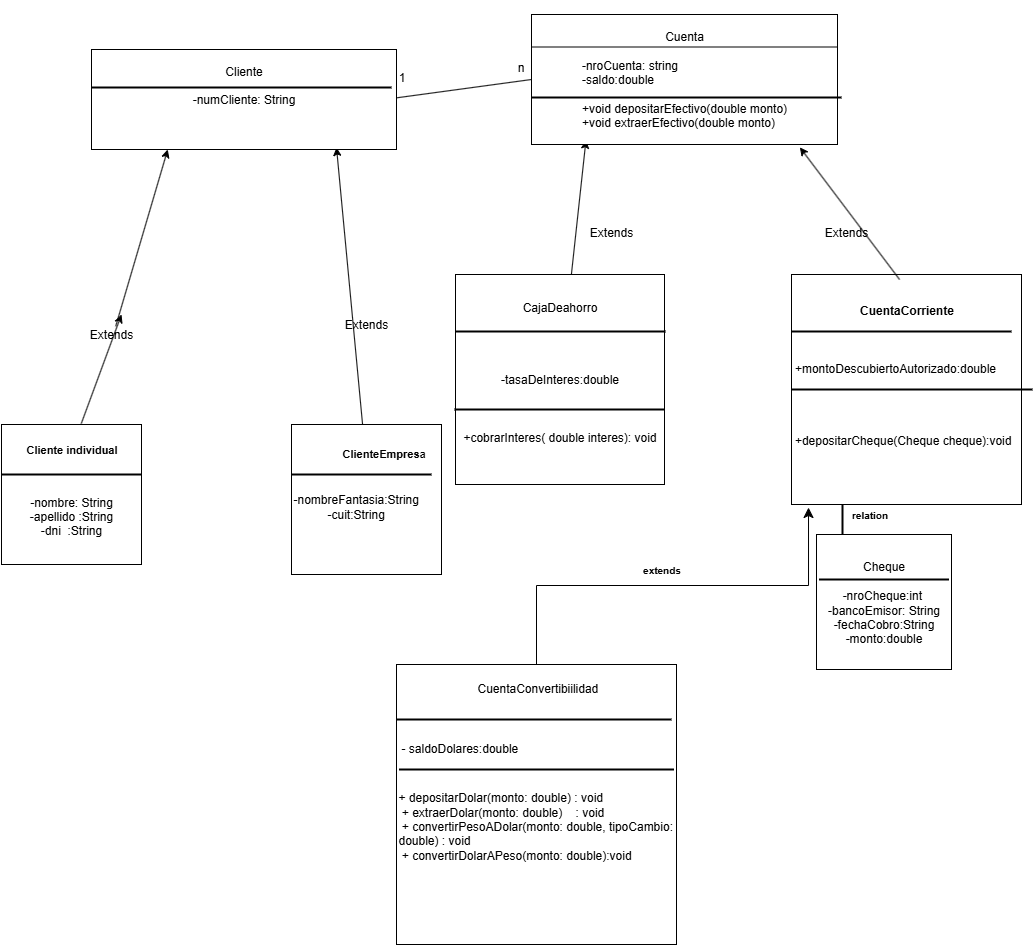

The diagram above was exported from draw.io. Its source (the exported page's mxGraphModel, read from the mxfile embedded in the PNG):
<mxGraphModel dx="1699" dy="1608" grid="1" gridSize="10" guides="1" tooltips="1" connect="1" arrows="1" fold="1" page="1" pageScale="1" pageWidth="827" pageHeight="1169" math="0" shadow="0">
  <root>
    <mxCell id="0" />
    <mxCell id="1" parent="0" />
    <mxCell id="TCPsG3MJ8wYus_K9e4vF-7" style="rounded=0;orthogonalLoop=1;jettySize=auto;html=1;entryX=0.178;entryY=0.967;entryDx=0;entryDy=0;entryPerimeter=0;" parent="1" source="vupxANce1i_5ZMxYoC4B-4" target="TCPsG3MJ8wYus_K9e4vF-1" edge="1">
      <mxGeometry relative="1" as="geometry">
        <mxPoint x="446.336" y="100.00000000000007" as="targetPoint" />
        <mxPoint x="420" y="188.82999999999998" as="sourcePoint" />
        <Array as="points" />
      </mxGeometry>
    </mxCell>
    <mxCell id="TCPsG3MJ8wYus_K9e4vF-1" value="&lt;div&gt;&lt;br&gt;&lt;/div&gt;&lt;div&gt;&lt;br&gt;&lt;/div&gt;Cuenta&lt;div&gt;&lt;div&gt;&lt;br&gt;&lt;/div&gt;&lt;div style=&quot;text-align: left;&quot;&gt;-nroCuenta: string&lt;/div&gt;&lt;div style=&quot;text-align: left;&quot;&gt;&lt;span style=&quot;background-color: transparent; color: light-dark(rgb(0, 0, 0), rgb(255, 255, 255));&quot;&gt;-saldo:double&lt;/span&gt;&lt;/div&gt;&lt;div style=&quot;text-align: left;&quot;&gt;&lt;span style=&quot;background-color: transparent; color: light-dark(rgb(0, 0, 0), rgb(255, 255, 255));&quot;&gt;&lt;br&gt;&lt;/span&gt;&lt;/div&gt;&lt;div style=&quot;text-align: left;&quot;&gt;+void depositarEfectivo(double monto)&lt;/div&gt;&lt;div style=&quot;text-align: left;&quot;&gt;+void extraerEfectivo(double monto)&amp;nbsp;&lt;/div&gt;&lt;div&gt;&lt;br&gt;&lt;/div&gt;&lt;div&gt;&lt;br&gt;&lt;/div&gt;&lt;/div&gt;" style="rounded=0;whiteSpace=wrap;html=1;" parent="1" vertex="1">
      <mxGeometry x="430" y="-1080" width="306" height="130" as="geometry" />
    </mxCell>
    <mxCell id="TCPsG3MJ8wYus_K9e4vF-5" value="&lt;div&gt;&lt;span style=&quot;background-color: transparent; color: light-dark(rgb(0, 0, 0), rgb(255, 255, 255));&quot;&gt;&lt;br&gt;&lt;/span&gt;&lt;/div&gt;&lt;span style=&quot;background-color: transparent; color: light-dark(rgb(0, 0, 0), rgb(255, 255, 255));&quot;&gt;&lt;div&gt;&lt;span style=&quot;background-color: transparent; color: light-dark(rgb(0, 0, 0), rgb(255, 255, 255));&quot;&gt;&lt;br&gt;&lt;/span&gt;&lt;/div&gt;&lt;div&gt;&lt;span style=&quot;background-color: transparent; color: light-dark(rgb(0, 0, 0), rgb(255, 255, 255));&quot;&gt;&lt;br&gt;&lt;/span&gt;&lt;/div&gt;-nombre: String&lt;/span&gt;&lt;br&gt;&lt;span style=&quot;background-color: transparent; color: light-dark(rgb(0, 0, 0), rgb(255, 255, 255));&quot;&gt;-apellido :String&lt;/span&gt;&lt;br&gt;&lt;span style=&quot;background-color: transparent; color: light-dark(rgb(0, 0, 0), rgb(255, 255, 255));&quot;&gt;-dni&amp;nbsp; :String&lt;/span&gt;" style="whiteSpace=wrap;html=1;aspect=fixed;align=center;" parent="1" vertex="1">
      <mxGeometry x="-100" y="-670" width="140" height="140" as="geometry" />
    </mxCell>
    <mxCell id="TCPsG3MJ8wYus_K9e4vF-6" value="&lt;blockquote style=&quot;margin: 0 0 0 40px; border: none; padding: 0px;&quot;&gt;&lt;div style=&quot;text-align: justify;&quot;&gt;&lt;br&gt;&lt;/div&gt;&lt;/blockquote&gt;&lt;div&gt;&lt;div style=&quot;text-align: justify;&quot;&gt;&lt;br&gt;&lt;/div&gt;&lt;div style=&quot;text-align: center;&quot;&gt;-nombreFantasia:S&lt;span style=&quot;background-color: transparent; color: light-dark(rgb(0, 0, 0), rgb(255, 255, 255));&quot;&gt;tring&lt;/span&gt;&lt;/div&gt;&lt;div style=&quot;text-align: center;&quot;&gt;-cuit:S&lt;span style=&quot;background-color: transparent; color: light-dark(rgb(0, 0, 0), rgb(255, 255, 255));&quot;&gt;tring&lt;/span&gt;&lt;/div&gt;&lt;div&gt;&lt;br&gt;&lt;/div&gt;&lt;/div&gt;" style="whiteSpace=wrap;html=1;aspect=fixed;align=left;" parent="1" vertex="1">
      <mxGeometry x="190" y="-670" width="150" height="150" as="geometry" />
    </mxCell>
    <mxCell id="TCPsG3MJ8wYus_K9e4vF-11" value="Cheque&lt;div&gt;&lt;br&gt;&lt;div&gt;-nroCheque:int&amp;nbsp;&lt;/div&gt;&lt;div&gt;-bancoEmisor: String&lt;/div&gt;&lt;div&gt;-fechaCobro:String&lt;/div&gt;&lt;/div&gt;&lt;div&gt;-monto:double&lt;/div&gt;" style="whiteSpace=wrap;html=1;aspect=fixed;" parent="1" vertex="1">
      <mxGeometry x="715" y="-560" width="135" height="135" as="geometry" />
    </mxCell>
    <mxCell id="vupxANce1i_5ZMxYoC4B-4" value="&lt;div style=&quot;&quot;&gt;&lt;span style=&quot;background-color: transparent; color: light-dark(rgb(0, 0, 0), rgb(255, 255, 255));&quot;&gt;CajaDeahorro&lt;/span&gt;&lt;/div&gt;&lt;div&gt;&lt;br&gt;&lt;/div&gt;&lt;div&gt;&lt;br&gt;&lt;/div&gt;&lt;div&gt;&lt;br&gt;&lt;/div&gt;&lt;div&gt;&lt;div&gt;&lt;span style=&quot;background-color: transparent; color: light-dark(rgb(0, 0, 0), rgb(255, 255, 255));&quot;&gt;&lt;br&gt;&lt;/span&gt;&lt;/div&gt;&lt;div&gt;&lt;span style=&quot;background-color: transparent; color: light-dark(rgb(0, 0, 0), rgb(255, 255, 255));&quot;&gt;-tasaDeInteres:double&lt;/span&gt;&lt;/div&gt;&lt;div&gt;&lt;span style=&quot;background-color: transparent; color: light-dark(rgb(0, 0, 0), rgb(255, 255, 255));&quot;&gt;&lt;br&gt;&lt;/span&gt;&lt;/div&gt;&lt;div&gt;&lt;span style=&quot;background-color: transparent; color: light-dark(rgb(0, 0, 0), rgb(255, 255, 255));&quot;&gt;&lt;br&gt;&lt;/span&gt;&lt;/div&gt;&lt;div&gt;&lt;span style=&quot;background-color: transparent; color: light-dark(rgb(0, 0, 0), rgb(255, 255, 255));&quot;&gt;&lt;br&gt;&lt;/span&gt;&lt;/div&gt;&lt;div&gt;&lt;span style=&quot;background-color: transparent; color: light-dark(rgb(0, 0, 0), rgb(255, 255, 255));&quot;&gt;+cobrarInteres( double interes): void&lt;/span&gt;&lt;/div&gt;&lt;div&gt;&lt;div&gt;&lt;br&gt;&lt;/div&gt;&lt;/div&gt;&lt;/div&gt;" style="rounded=0;whiteSpace=wrap;html=1;" parent="1" vertex="1">
      <mxGeometry x="354" y="-820" width="209" height="210" as="geometry" />
    </mxCell>
    <mxCell id="vupxANce1i_5ZMxYoC4B-9" value="&lt;div&gt;&lt;br&gt;&lt;/div&gt;&lt;div&gt;&lt;br&gt;&lt;/div&gt;&lt;div&gt;&lt;div style=&quot;&quot;&gt;&lt;br&gt;&lt;/div&gt;&lt;div style=&quot;text-align: left;&quot;&gt;&lt;br&gt;&lt;/div&gt;&lt;div style=&quot;text-align: left;&quot;&gt;&lt;span style=&quot;background-color: transparent; color: light-dark(rgb(0, 0, 0), rgb(255, 255, 255));&quot;&gt;+montoDescubiertoAutorizado:&lt;/span&gt;&lt;span style=&quot;background-color: transparent; color: light-dark(rgb(0, 0, 0), rgb(255, 255, 255));&quot;&gt;double&lt;/span&gt;&lt;/div&gt;&lt;div&gt;&lt;div style=&quot;&quot;&gt;&lt;br&gt;&lt;/div&gt;&lt;div style=&quot;&quot;&gt;&lt;span style=&quot;background-color: transparent; color: light-dark(rgb(0, 0, 0), rgb(255, 255, 255));&quot;&gt;&lt;br&gt;&lt;/span&gt;&lt;/div&gt;&lt;div style=&quot;&quot;&gt;&lt;span style=&quot;background-color: transparent; color: light-dark(rgb(0, 0, 0), rgb(255, 255, 255));&quot;&gt;&lt;br&gt;&lt;/span&gt;&lt;/div&gt;&lt;div style=&quot;text-align: left;&quot;&gt;&lt;br&gt;&lt;/div&gt;&lt;div style=&quot;text-align: left;&quot;&gt;&lt;span style=&quot;background-color: transparent; color: light-dark(rgb(0, 0, 0), rgb(255, 255, 255));&quot;&gt;+depositarCheque(Cheque cheque):&lt;/span&gt;&lt;span style=&quot;background-color: transparent; color: light-dark(rgb(0, 0, 0), rgb(255, 255, 255));&quot;&gt;void&amp;nbsp;&amp;nbsp;&lt;/span&gt;&lt;/div&gt;&lt;/div&gt;&lt;div&gt;&lt;div style=&quot;text-align: left;&quot;&gt;&lt;br&gt;&lt;/div&gt;&lt;br&gt;&lt;/div&gt;&lt;/div&gt;" style="whiteSpace=wrap;html=1;aspect=fixed;" parent="1" vertex="1">
      <mxGeometry x="690" y="-820" width="230" height="230" as="geometry" />
    </mxCell>
    <mxCell id="vupxANce1i_5ZMxYoC4B-10" value="&lt;div&gt;&lt;br&gt;&lt;/div&gt;&lt;div&gt;&lt;br&gt;&lt;/div&gt;&lt;div&gt;&lt;br&gt;&lt;/div&gt;&lt;div&gt;+&lt;span style=&quot;background-color: transparent; color: light-dark(rgb(0, 0, 0), rgb(255, 255, 255));&quot;&gt;&amp;nbsp;&lt;/span&gt;&lt;span style=&quot;background-color: transparent; color: light-dark(rgb(0, 0, 0), rgb(255, 255, 255));&quot;&gt;depositarDolar(monto: double) :&amp;nbsp;&lt;/span&gt;&lt;span style=&quot;background-color: transparent; color: light-dark(rgb(0, 0, 0), rgb(255, 255, 255));&quot;&gt;void&amp;nbsp;&amp;nbsp;&lt;/span&gt;&lt;/div&gt;&lt;div&gt;&amp;nbsp;+ extraerDolar(monto: double)&amp;nbsp; &amp;nbsp; : void&amp;nbsp;&lt;/div&gt;&lt;div&gt;&amp;nbsp;+ convertirPesoADolar(monto: double, tipoCambio: double) : void&amp;nbsp;&lt;/div&gt;&lt;div&gt;&amp;nbsp;+ convertirDolarAPeso(monto: double):&lt;span style=&quot;background-color: transparent; color: light-dark(rgb(0, 0, 0), rgb(255, 255, 255));&quot;&gt;void&amp;nbsp;&amp;nbsp;&lt;/span&gt;&lt;span style=&quot;background-color: transparent; color: light-dark(rgb(0, 0, 0), rgb(255, 255, 255));&quot;&gt;&amp;nbsp; &amp;nbsp; &amp;nbsp;&lt;/span&gt;&lt;/div&gt;" style="whiteSpace=wrap;html=1;aspect=fixed;direction=south;align=left;" parent="1" vertex="1">
      <mxGeometry x="295" y="-430" width="280" height="280" as="geometry" />
    </mxCell>
    <mxCell id="jS8Fm9Ojw-rbYi_trXbT-5" value="" style="endArrow=none;html=1;rounded=0;entryX=0;entryY=0.5;entryDx=0;entryDy=0;" parent="1" target="TCPsG3MJ8wYus_K9e4vF-1" edge="1">
      <mxGeometry width="50" height="50" relative="1" as="geometry">
        <mxPoint x="286.5" y="-995.5" as="sourcePoint" />
        <mxPoint x="456.5" y="-995.5" as="targetPoint" />
      </mxGeometry>
    </mxCell>
    <mxCell id="jS8Fm9Ojw-rbYi_trXbT-21" value="1" style="text;html=1;align=center;verticalAlign=middle;resizable=0;points=[];autosize=1;strokeColor=none;fillColor=none;" parent="1" vertex="1">
      <mxGeometry x="285" y="-1032" width="30" height="30" as="geometry" />
    </mxCell>
    <mxCell id="jS8Fm9Ojw-rbYi_trXbT-22" value="n" style="text;html=1;align=center;verticalAlign=middle;resizable=0;points=[];autosize=1;strokeColor=none;fillColor=none;" parent="1" vertex="1">
      <mxGeometry x="403.5" y="-1042" width="30" height="30" as="geometry" />
    </mxCell>
    <mxCell id="jS8Fm9Ojw-rbYi_trXbT-36" value="Extends&lt;div&gt;&lt;br&gt;&lt;/div&gt;" style="text;html=1;align=center;verticalAlign=middle;whiteSpace=wrap;rounded=0;" parent="1" vertex="1">
      <mxGeometry x="715" y="-870" width="60" height="30" as="geometry" />
    </mxCell>
    <mxCell id="jS8Fm9Ojw-rbYi_trXbT-40" value="Extends&lt;div&gt;&lt;br&gt;&lt;/div&gt;" style="text;html=1;align=center;verticalAlign=middle;whiteSpace=wrap;rounded=0;" parent="1" vertex="1">
      <mxGeometry x="480" y="-870" width="60" height="30" as="geometry" />
    </mxCell>
    <mxCell id="jS8Fm9Ojw-rbYi_trXbT-44" value="" style="endArrow=none;html=1;rounded=0;entryX=1;entryY=0.25;entryDx=0;entryDy=0;exitX=0;exitY=0.25;exitDx=0;exitDy=0;" parent="1" source="TCPsG3MJ8wYus_K9e4vF-1" target="TCPsG3MJ8wYus_K9e4vF-1" edge="1">
      <mxGeometry width="50" height="50" relative="1" as="geometry">
        <mxPoint x="460" y="-1003" as="sourcePoint" />
        <mxPoint x="600" y="-1003" as="targetPoint" />
      </mxGeometry>
    </mxCell>
    <mxCell id="YOn6qsf42A2sYAjK3I6a-2" value="" style="endArrow=classic;html=1;rounded=0;exitX=0.57;exitY=-0.007;exitDx=0;exitDy=0;exitPerimeter=0;entryX=0.25;entryY=1;entryDx=0;entryDy=0;" parent="1" source="8zUixK3j8-lOySQQqKl0-25" target="8zUixK3j8-lOySQQqKl0-38" edge="1">
      <mxGeometry width="50" height="50" relative="1" as="geometry">
        <mxPoint x="150" y="230" as="sourcePoint" />
        <mxPoint x="70" y="-940" as="targetPoint" />
        <Array as="points" />
      </mxGeometry>
    </mxCell>
    <mxCell id="YOn6qsf42A2sYAjK3I6a-4" value="&lt;div&gt;&lt;br&gt;&lt;/div&gt;&lt;div&gt;&lt;br&gt;&lt;/div&gt;" style="endArrow=classic;html=1;rounded=0;entryX=0.928;entryY=0.98;entryDx=0;entryDy=0;entryPerimeter=0;" parent="1" edge="1">
      <mxGeometry width="50" height="50" relative="1" as="geometry">
        <mxPoint x="261.07570680628254" y="-670" as="sourcePoint" />
        <mxPoint x="234.99999999999997" y="-947" as="targetPoint" />
        <Array as="points" />
      </mxGeometry>
    </mxCell>
    <mxCell id="8zUixK3j8-lOySQQqKl0-1" style="rounded=0;orthogonalLoop=1;jettySize=auto;html=1;entryX=0.877;entryY=1.022;entryDx=0;entryDy=0;entryPerimeter=0;exitX=0.47;exitY=0.022;exitDx=0;exitDy=0;exitPerimeter=0;" parent="1" source="vupxANce1i_5ZMxYoC4B-9" target="TCPsG3MJ8wYus_K9e4vF-1" edge="1">
      <mxGeometry relative="1" as="geometry">
        <mxPoint x="700" y="-940" as="targetPoint" />
        <mxPoint x="690" y="-790" as="sourcePoint" />
        <Array as="points" />
      </mxGeometry>
    </mxCell>
    <mxCell id="8zUixK3j8-lOySQQqKl0-8" value="" style="line;strokeWidth=2;html=1;" parent="1" vertex="1">
      <mxGeometry x="-100" y="-625" width="140" height="10" as="geometry" />
    </mxCell>
    <mxCell id="8zUixK3j8-lOySQQqKl0-13" value="" style="line;strokeWidth=2;html=1;" parent="1" vertex="1">
      <mxGeometry x="354" y="-768" width="210" height="10" as="geometry" />
    </mxCell>
    <mxCell id="8zUixK3j8-lOySQQqKl0-14" value="" style="line;strokeWidth=2;html=1;" parent="1" vertex="1">
      <mxGeometry x="295" y="-380" width="275" height="10" as="geometry" />
    </mxCell>
    <mxCell id="8zUixK3j8-lOySQQqKl0-16" value="" style="line;strokeWidth=2;html=1;" parent="1" vertex="1">
      <mxGeometry x="690" y="-710" width="241" height="10" as="geometry" />
    </mxCell>
    <mxCell id="8zUixK3j8-lOySQQqKl0-17" value="" style="line;strokeWidth=2;html=1;" parent="1" vertex="1">
      <mxGeometry x="690" y="-768" width="220" height="10" as="geometry" />
    </mxCell>
    <mxCell id="8zUixK3j8-lOySQQqKl0-19" value="&lt;span style=&quot;font-size: 11px;&quot;&gt;Cliente individual&lt;/span&gt;&lt;div&gt;&lt;span style=&quot;font-size: 11px;&quot;&gt;&lt;br&gt;&lt;/span&gt;&lt;/div&gt;" style="text;strokeColor=none;fillColor=none;html=1;fontSize=24;fontStyle=1;verticalAlign=middle;align=center;" parent="1" vertex="1">
      <mxGeometry x="-80" y="-655" width="100" height="40" as="geometry" />
    </mxCell>
    <mxCell id="8zUixK3j8-lOySQQqKl0-24" value="Extends&lt;div&gt;&lt;br&gt;&lt;/div&gt;" style="text;html=1;align=center;verticalAlign=middle;whiteSpace=wrap;rounded=0;" parent="1" vertex="1">
      <mxGeometry x="235" y="-778" width="60" height="30" as="geometry" />
    </mxCell>
    <mxCell id="8zUixK3j8-lOySQQqKl0-35" value="" style="line;strokeWidth=2;html=1;" parent="1" vertex="1">
      <mxGeometry x="717.5" y="-520" width="130" height="10" as="geometry" />
    </mxCell>
    <mxCell id="8zUixK3j8-lOySQQqKl0-36" value="&lt;span style=&quot;font-size: 10px;&quot;&gt;relation&lt;/span&gt;&lt;div&gt;&lt;span style=&quot;font-size: 10px;&quot;&gt;&lt;br&gt;&lt;/span&gt;&lt;/div&gt;" style="text;strokeColor=none;fillColor=none;html=1;fontSize=24;fontStyle=1;verticalAlign=middle;align=center;" parent="1" vertex="1">
      <mxGeometry x="717.5" y="-590" width="100" height="40" as="geometry" />
    </mxCell>
    <mxCell id="8zUixK3j8-lOySQQqKl0-37" value="" style="line;strokeWidth=2;direction=south;html=1;container=1;" parent="1" vertex="1">
      <mxGeometry x="736" y="-590" width="10" height="30" as="geometry" />
    </mxCell>
    <mxCell id="8zUixK3j8-lOySQQqKl0-38" value="Cliente&lt;div&gt;&lt;br&gt;&lt;div&gt;-numCliente: String&lt;br&gt;&lt;div&gt;&lt;br&gt;&lt;/div&gt;&lt;/div&gt;&lt;/div&gt;&lt;div&gt;&lt;br&gt;&lt;/div&gt;" style="rounded=0;whiteSpace=wrap;html=1;" parent="1" vertex="1">
      <mxGeometry x="-10" y="-1045" width="305" height="100" as="geometry" />
    </mxCell>
    <mxCell id="8zUixK3j8-lOySQQqKl0-40" value="" style="line;strokeWidth=2;html=1;" parent="1" vertex="1">
      <mxGeometry x="-10" y="-1012" width="300" height="10" as="geometry" />
    </mxCell>
    <mxCell id="8zUixK3j8-lOySQQqKl0-41" value="&lt;font style=&quot;font-size: 12px;&quot;&gt;CuentaCorriente&lt;/font&gt;&lt;div&gt;&lt;br style=&quot;font-size: 12px; font-weight: 400; text-wrap-mode: wrap;&quot;&gt;&lt;/div&gt;" style="text;strokeColor=none;fillColor=none;html=1;fontSize=24;fontStyle=1;verticalAlign=middle;align=center;" parent="1" vertex="1">
      <mxGeometry x="755" y="-794" width="100" height="40" as="geometry" />
    </mxCell>
    <mxCell id="8zUixK3j8-lOySQQqKl0-43" value="&lt;div&gt;&lt;font style=&quot;font-size: 11px;&quot;&gt;&lt;span style=&quot;color: light-dark(rgb(0, 0, 0), rgb(255, 255, 255)); font-weight: 400; text-align: justify; text-wrap-mode: wrap; background-color: transparent;&quot;&gt;&amp;nbsp;&amp;nbsp;&lt;/span&gt;&lt;span style=&quot;color: light-dark(rgb(0, 0, 0), rgb(255, 255, 255)); text-align: justify; text-wrap-mode: wrap; background-color: transparent;&quot;&gt;ClienteEmpres&lt;/span&gt;&lt;span style=&quot;color: light-dark(rgb(0, 0, 0), rgb(255, 255, 255)); font-weight: 400; text-align: justify; text-wrap-mode: wrap; background-color: transparent;&quot;&gt;a&lt;/span&gt;&lt;/font&gt;&lt;/div&gt;" style="text;strokeColor=none;fillColor=none;html=1;fontSize=24;fontStyle=1;verticalAlign=middle;align=center;" parent="1" vertex="1">
      <mxGeometry x="229" y="-665" width="100" height="40" as="geometry" />
    </mxCell>
    <mxCell id="8zUixK3j8-lOySQQqKl0-50" value="" style="line;strokeWidth=2;html=1;" parent="1" vertex="1">
      <mxGeometry x="190" y="-625" width="140" height="10" as="geometry" />
    </mxCell>
    <mxCell id="8zUixK3j8-lOySQQqKl0-51" value="" style="edgeStyle=elbowEdgeStyle;elbow=vertical;endArrow=classic;html=1;curved=0;rounded=0;endSize=8;startSize=8;entryX=0.074;entryY=1.013;entryDx=0;entryDy=0;entryPerimeter=0;" parent="1" source="vupxANce1i_5ZMxYoC4B-10" target="vupxANce1i_5ZMxYoC4B-9" edge="1">
      <mxGeometry width="50" height="50" relative="1" as="geometry">
        <mxPoint x="414" y="-505" as="sourcePoint" />
        <mxPoint x="619" y="-595" as="targetPoint" />
      </mxGeometry>
    </mxCell>
    <mxCell id="8zUixK3j8-lOySQQqKl0-52" value="&lt;span style=&quot;font-size: 10px;&quot;&gt;extends&lt;/span&gt;&lt;div&gt;&lt;span style=&quot;font-size: 10px;&quot;&gt;&lt;br&gt;&lt;/span&gt;&lt;/div&gt;" style="text;strokeColor=none;fillColor=none;html=1;fontSize=24;fontStyle=1;verticalAlign=middle;align=center;" parent="1" vertex="1">
      <mxGeometry x="510" y="-535" width="100" height="40" as="geometry" />
    </mxCell>
    <mxCell id="2O1etiE74TV8LINI3JHQ-2" value="CuentaConvertibiilidad&lt;div&gt;&lt;br style=&quot;text-align: center;&quot;&gt;&lt;/div&gt;" style="text;whiteSpace=wrap;html=1;" parent="1" vertex="1">
      <mxGeometry x="374" y="-420" width="136" height="40" as="geometry" />
    </mxCell>
    <mxCell id="pIl8LQcpF44jcXWeQPKM-1" value="" style="endArrow=classic;html=1;rounded=0;exitX=0.57;exitY=-0.007;exitDx=0;exitDy=0;exitPerimeter=0;" parent="1" source="TCPsG3MJ8wYus_K9e4vF-5" edge="1">
      <mxGeometry width="50" height="50" relative="1" as="geometry">
        <mxPoint x="-20" y="-671" as="sourcePoint" />
        <mxPoint x="20" y="-780" as="targetPoint" />
        <Array as="points" />
      </mxGeometry>
    </mxCell>
    <mxCell id="8zUixK3j8-lOySQQqKl0-25" value="Extends&lt;div&gt;&lt;br&gt;&lt;/div&gt;" style="text;html=1;align=center;verticalAlign=middle;whiteSpace=wrap;rounded=0;" parent="1" vertex="1">
      <mxGeometry x="-20" y="-768" width="60" height="30" as="geometry" />
    </mxCell>
    <mxCell id="pIl8LQcpF44jcXWeQPKM-6" value="" style="line;strokeWidth=2;html=1;" parent="1" vertex="1">
      <mxGeometry x="353" y="-690" width="210" height="10" as="geometry" />
    </mxCell>
    <mxCell id="pIl8LQcpF44jcXWeQPKM-9" value="" style="endArrow=none;html=1;rounded=0;fontSize=12;startSize=8;endSize=8;curved=1;" parent="1" target="vupxANce1i_5ZMxYoC4B-10" edge="1">
      <mxGeometry width="50" height="50" relative="1" as="geometry">
        <mxPoint x="295" y="-320" as="sourcePoint" />
        <mxPoint x="345" y="-370" as="targetPoint" />
      </mxGeometry>
    </mxCell>
    <mxCell id="pIl8LQcpF44jcXWeQPKM-11" value="" style="line;strokeWidth=2;html=1;" parent="1" vertex="1">
      <mxGeometry x="297.5" y="-330" width="275" height="10" as="geometry" />
    </mxCell>
    <mxCell id="pIl8LQcpF44jcXWeQPKM-12" value="- saldoDolares:double&lt;div&gt;&lt;br style=&quot;text-align: center;&quot;&gt;&lt;/div&gt;" style="text;whiteSpace=wrap;html=1;" parent="1" vertex="1">
      <mxGeometry x="297.5" y="-360" width="136" height="40" as="geometry" />
    </mxCell>
    <mxCell id="pIl8LQcpF44jcXWeQPKM-14" value="" style="line;strokeWidth=2;html=1;" parent="1" vertex="1">
      <mxGeometry x="430" y="-1002" width="310" height="10" as="geometry" />
    </mxCell>
  </root>
</mxGraphModel>